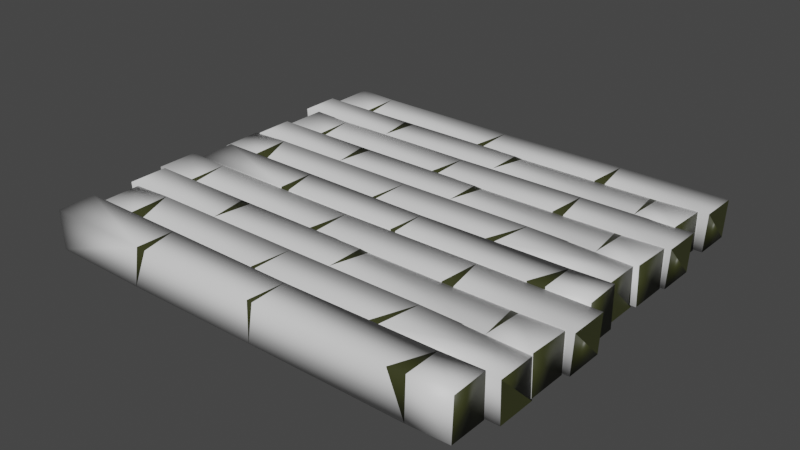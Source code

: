 # Source: bamboo_chairSeat.blend  (saved by Blender 3.4.6; exported with 4.5.12 LTS)
import bpy
from mathutils import Matrix  # noqa: F401  (used for matrix-valued properties, if any)

bpy.ops.wm.read_factory_settings(use_empty=True)
scene = bpy.context.scene
scene.name = 'Scene'

# ---- materials (node trees are filled in below, after node groups)
mat_bamboo = bpy.data.materials.new('bamboo')
mat_bamboo.use_transparent_shadow = False
mat_bamboodark = bpy.data.materials.new('bambooDark')
mat_bamboodark.use_transparent_shadow = False
mat_bamboodark.diffuse_color = (0.0349, 0.03891, 0.01007, 1.0)

# ---- material node trees
mat_bamboo.use_nodes = True; mat_bamboo.node_tree.nodes.clear()
_N = mat_bamboo.node_tree.nodes; _L = mat_bamboo.node_tree.links
n0 = _N.new('ShaderNodeBsdfPrincipled'); n0.name = 'Principled BSDF'; n0.location = (10, 300)
n0.distribution = 'GGX'
n0.subsurface_method = 'RANDOM_WALK_SKIN'
n0.inputs[27].default_value = (0.0, 0.0, 0.0, 1.0)
n0.inputs[28].default_value = 1.0
n1 = _N.new('ShaderNodeOutputMaterial'); n1.name = 'Material Output'; n1.location = (320, 270)
_L.new(n0.outputs[0], n1.inputs[0])
n1.is_active_output = True
mat_bamboodark.use_nodes = True; mat_bamboodark.node_tree.nodes.clear()
_N = mat_bamboodark.node_tree.nodes; _L = mat_bamboodark.node_tree.links
n0 = _N.new('ShaderNodeBsdfPrincipled'); n0.name = 'Principled BSDF'; n0.location = (10, 300)
n0.distribution = 'GGX'
n0.subsurface_method = 'RANDOM_WALK_SKIN'
n0.inputs[0].default_value = (0.0349, 0.03891, 0.01007, 1.0)
n0.inputs[27].default_value = (0.0, 0.0, 0.0, 1.0)
n0.inputs[28].default_value = 1.0
n1 = _N.new('ShaderNodeOutputMaterial'); n1.name = 'Material Output'; n1.location = (320, 270)
_L.new(n0.outputs[0], n1.inputs[0])
n1.is_active_output = True

# ---- world
world_world = bpy.data.worlds.new('World'); scene.world = world_world
world_world.use_nodes = True; world_world.node_tree.nodes.clear()
_N = world_world.node_tree.nodes; _L = world_world.node_tree.links
n0 = _N.new('ShaderNodeOutputWorld'); n0.name = 'World Output'; n0.location = (300, 300)
n1 = _N.new('ShaderNodeBackground'); n1.name = 'Background'; n1.location = (10, 300)
n1.inputs[0].default_value = (0.05088, 0.05088, 0.05088, 1.0)
_L.new(n1.outputs[0], n0.inputs[0])
n0.is_active_output = True
world_world.color = (0.05088, 0.05088, 0.05088)
world_world.use_sun_shadow = False
world_world.sun_shadow_jitter_overblur = 0.0

# ---- meshes
me_cube_059 = bpy.data.meshes.new('Cube.059')
me_cube_059.from_pydata([(0.1426, -0.1928, 0.01588), (0.1521, -0.156, -0.02431), (-0.1292, -0.1552, -0.02407), (-0.1291, -0.1932, -0.02344), (0.01606, -0.1562, -0.02369), (0.1592, -0.1921, 0.01664), (0.01065, -0.1918, 0.01456), (-0.2297, -0.1913, -0.02382), (-0.2298, -0.1919, 0.01494), (-0.231, -0.1539, -0.0233), (-0.2311, -0.1545, 0.01546), (0.1589, -0.1933, -0.02333), (0.1577, -0.155, 0.01574), (0.00576, -0.1921, 0.01496), (0.008323, -0.155, 0.01436), (0.007528, -0.1555, -0.02417), (0.004966, -0.1927, -0.02357), (-0.1225, -0.1926, 0.01578), (-0.1226, -0.1546, 0.01514), (-0.1134, -0.1922, 0.01541), (0.1585, -0.156, -0.02426), (-0.1183, -0.1553, -0.02408), (0.1971, -0.1537, 0.01601), (0.198, -0.1547, -0.02399), (0.1984, -0.192, -0.02306), (0.1987, -0.1908, 0.01691)], [], [(12, 4, 14), (11, 6, 16), (16, 19, 3), (18, 15, 21), (9, 3, 7), (18, 9, 10), (17, 10, 8), (7, 17, 8), (18, 13, 14), (16, 1, 11), (12, 1, 4), (11, 0, 6), (16, 13, 19), (18, 14, 15), (9, 2, 3), (18, 2, 9), (17, 18, 10), (7, 3, 17), (18, 19, 13), (16, 4, 1), (3, 21, 16), (21, 15, 16), (14, 6, 12), (6, 0, 12), (8, 9, 7), (15, 4, 16), (13, 6, 14), (17, 19, 18), (2, 21, 3), (11, 5, 0), (0, 5, 12), (19, 17, 3), (4, 15, 14), (8, 10, 9), (16, 6, 13), (20, 1, 12), (20, 11, 1), (21, 2, 18), (20, 12, 22, 23), (11, 20, 23, 24), (22, 25, 24), (24, 23, 22), (5, 11, 24, 25), (12, 5, 25, 22)])
me_cube_059.polygons.foreach_set('use_smooth', [1, 1, 1, 1, 1, 1, 1, 1, 1, 1, 1, 1, 1, 1, 1, 1, 1, 1, 1, 1, 1, 1, 1, 1, 1, 1, 1, 1, 1, 1, 1, 1, 1, 0, 1, 1, 1, 1, 1, 1, 1, 1, 1, 1])
me_cube_059.polygons.foreach_set('material_index', [0, 0, 0, 0, 0, 0, 0, 0, 0, 0, 0, 0, 0, 0, 0, 0, 0, 0, 0, 0, 0, 0, 0, 0, 1, 1, 1, 1, 1, 1, 1, 1, 1, 1, 1, 1, 1, 1, 0, 0, 1, 1, 0, 0])
me_cube_059.materials.append(mat_bamboo)
me_cube_059.materials.append(mat_bamboodark)
me_cube_059.update()
me_cube_059.normals_split_custom_set([tuple(v) for v in zip(*[iter([-0.3027, 0.6923, 0.6551, 0.05923, 0.703, -0.7087, -0.01677, 0.7116, 0.7024, -0.2213, -0.7212, -0.6564, 0.07399, -0.6996, 0.7107, -0.02649, -0.729, -0.684, -0.02649, -0.729, -0.684, 0.01573, -0.6783, 0.7346, -0.04853, -0.7295, -0.6823, -0.01866, 0.721, 0.6927, 0.06265, 0.708, -0.7035, -0.02196, 0.7016, -0.7123, 0.2716, 0.7067, -0.6533, -0.04853, -0.7295, -0.6823, 0.09461, -0.6818, -0.7254, -0.01866, 0.721, 0.6927, 0.2716, 0.7067, -0.6533, -0.002546, 0.7068, 0.7074, 0.03139, -0.6808, 0.7318, -0.002546, 0.7068, 0.7074, -0.8708, -0.3715, 0.3221, 0.09461, -0.6818, -0.7254, 0.03139, -0.6808, 0.7318, -0.8708, -0.3715, 0.3221, -0.01866, 0.721, 0.6927, 0.07396, -0.6854, 0.7244, -0.01677, 0.7116, 0.7024, -0.02649, -0.729, -0.684, 0.005393, 0.6926, -0.7213, -0.2213, -0.7212, -0.6564, -0.3027, 0.6923, 0.6551, 0.005393, 0.6926, -0.7213, 0.05923, 0.703, -0.7087, -0.2213, -0.7212, -0.6564, -0.009201, -0.6947, 0.7192, 0.07399, -0.6996, 0.7107, -0.02649, -0.729, -0.684, 0.07396, -0.6854, 0.7244, 0.01573, -0.6783, 0.7346, -0.01866, 0.721, 0.6927, -0.01677, 0.7116, 0.7024, 0.06265, 0.708, -0.7035, 0.2716, 0.7067, -0.6533, 0.01818, 0.6783, -0.7345, -0.04853, -0.7295, -0.6823, -0.01866, 0.721, 0.6927, 0.01818, 0.6783, -0.7345, 0.2716, 0.7067, -0.6533, 0.03139, -0.6808, 0.7318, -0.01866, 0.721, 0.6927, -0.002546, 0.7068, 0.7074, 0.09461, -0.6818, -0.7254, -0.04853, -0.7295, -0.6823, 0.03139, -0.6808, 0.7318, -0.01866, 0.721, 0.6927, 0.01573, -0.6783, 0.7346, 0.07396, -0.6854, 0.7244, -0.02649, -0.729, -0.684, 0.05923, 0.703, -0.7087, 0.005393, 0.6926, -0.7213, -0.04853, -0.7295, -0.6823, -0.02196, 0.7016, -0.7123, -0.02649, -0.729, -0.684, -0.02196, 0.7016, -0.7123, 0.06265, 0.708, -0.7035, -0.02649, -0.729, -0.684, -0.01677, 0.7116, 0.7024, 0.07399, -0.6996, 0.7107, -0.3027, 0.6923, 0.6551, 0.07399, -0.6996, 0.7107, -0.009201, -0.6947, 0.7192, -0.3027, 0.6923, 0.6551, -0.8708, -0.3715, 0.3221, 0.2716, 0.7067, -0.6533, 0.09461, -0.6818, -0.7254, 0.06265, 0.708, -0.7035, 0.05923, 0.703, -0.7087, -0.02649, -0.729, -0.684, 0.07396, -0.6854, 0.7244, 0.07399, -0.6996, 0.7107, -0.01677, 0.7116, 0.7024, 0.03139, -0.6808, 0.7318, 0.01573, -0.6783, 0.7346, -0.01866, 0.721, 0.6927, 0.01818, 0.6783, -0.7345, -0.02196, 0.7016, -0.7123, -0.04853, -0.7295, -0.6823, -0.2213, -0.7212, -0.6564, -0.005874, -0.6838, 0.7296, -0.009201, -0.6947, 0.7192, -0.009201, -0.6947, 0.7192, -0.005874, -0.6838, 0.7296, -0.3027, 0.6923, 0.6551, 0.01573, -0.6783, 0.7346, 0.03139, -0.6808, 0.7318, -0.04853, -0.7295, -0.6823, 0.05923, 0.703, -0.7087, 0.06265, 0.708, -0.7035, -0.01677, 0.7116, 0.7024, -0.9993, -0.03625, -0.003355, -0.9993, -0.03625, -0.003355, -0.9993, -0.03625, -0.003355, -0.02649, -0.729, -0.684, 0.07399, -0.6996, 0.7107, 0.07396, -0.6854, 0.7244, -0.01894, 0.6856, -0.7278, 0.005393, 0.6926, -0.7213, -0.3027, 0.6923, 0.6551, -0.01894, 0.6856, -0.7278, -0.2213, -0.7212, -0.6564, 0.005393, 0.6926, -0.7213, -0.02196, 0.7016, -0.7123, 0.01818, 0.6783, -0.7345, -0.01866, 0.721, 0.6927, -0.01894, 0.6856, -0.7278, -0.3027, 0.6923, 0.6551, 0.6179, 0.7362, 0.2761, 0.5627, 0.5803, -0.5887, -0.2213, -0.7212, -0.6564, -0.01894, 0.6856, -0.7278, 0.5627, 0.5803, -0.5887, 0.3614, -0.6543, -0.6643, 0.6179, 0.7362, 0.2761, 0.6052, -0.5444, 0.5808, 0.3614, -0.6543, -0.6643, 0.3614, -0.6543, -0.6643, 0.5627, 0.5803, -0.5887, 0.6179, 0.7362, 0.2761, -0.005874, -0.6838, 0.7296, -0.2213, -0.7212, -0.6564, 0.3614, -0.6543, -0.6643, 0.6052, -0.5444, 0.5808, -0.3027, 0.6923, 0.6551, -0.005874, -0.6838, 0.7296, 0.6052, -0.5444, 0.5808, 0.6179, 0.7362, 0.2761])] * 3)])
me_cube_002 = bpy.data.meshes.new('Cube.002')
me_cube_002.from_pydata([(-0.1627, -0.1545, 0.01484), (-0.1722, -0.1143, -0.02192), (0.1091, -0.1145, -0.02271), (0.109, -0.1152, 0.01527), (-0.03619, -0.1149, -0.02173), (-0.1794, -0.1553, 0.01418), (-0.03078, -0.1532, 0.0138), (0.2095, -0.1148, 0.01335), (0.2097, -0.1536, 0.0139), (0.2109, -0.1153, -0.02405), (0.211, -0.1541, -0.0235), (-0.179, -0.1153, 0.01534), (-0.1778, -0.1544, -0.02293), (-0.02589, -0.1536, 0.01418), (-0.02845, -0.153, -0.02297), (-0.02766, -0.1144, -0.02241), (-0.0251, -0.115, 0.01474), (0.1024, -0.1544, 0.01467), (0.1025, -0.1538, -0.02331), (0.09324, -0.154, 0.01426), (-0.1786, -0.1144, -0.02194), (0.09818, -0.1145, -0.02269), (-0.2173, -0.1546, -0.02423), (-0.2181, -0.1146, -0.02324), (-0.2185, -0.1156, 0.01404), (-0.2188, -0.1555, 0.01288)], [], [(12, 4, 14), (11, 6, 16), (16, 19, 3), (18, 15, 21), (9, 3, 7), (18, 9, 10), (17, 10, 8), (7, 17, 8), (18, 13, 14), (16, 1, 11), (12, 1, 4), (11, 0, 6), (16, 13, 19), (18, 14, 15), (9, 2, 3), (18, 2, 9), (17, 18, 10), (7, 3, 17), (18, 19, 13), (16, 4, 1), (3, 21, 16), (21, 15, 16), (14, 6, 12), (6, 0, 12), (8, 9, 7), (15, 4, 16), (13, 6, 14), (17, 19, 18), (2, 21, 3), (11, 5, 0), (0, 5, 12), (19, 17, 3), (4, 15, 14), (8, 10, 9), (16, 6, 13), (20, 1, 12), (20, 11, 1), (21, 2, 18), (20, 12, 22, 23), (11, 20, 23, 24), (22, 25, 24), (24, 23, 22), (5, 11, 24, 25), (12, 5, 25, 22)])
me_cube_002.polygons.foreach_set('use_smooth', [1, 1, 1, 1, 1, 1, 1, 1, 1, 1, 1, 1, 1, 1, 1, 1, 1, 1, 1, 1, 1, 1, 1, 1, 1, 1, 1, 1, 1, 1, 1, 1, 1, 0, 1, 1, 1, 1, 1, 1, 1, 1, 1, 1])
me_cube_002.polygons.foreach_set('material_index', [0, 0, 0, 0, 0, 0, 0, 0, 0, 0, 0, 0, 0, 0, 0, 0, 0, 0, 0, 0, 0, 0, 0, 0, 1, 1, 1, 1, 1, 1, 1, 1, 1, 1, 1, 1, 1, 1, 0, 0, 1, 1, 0, 0])
me_cube_002.materials.append(mat_bamboo)
me_cube_002.materials.append(mat_bamboodark)
me_cube_002.update()
me_cube_002.normals_split_custom_set([tuple(v) for v in zip(*[iter([0.3027, -0.6551, -0.6923, -0.05923, 0.7087, -0.703, 0.01677, -0.7024, -0.7116, 0.2213, 0.6564, 0.7212, -0.07399, -0.7107, 0.6996, 0.02649, 0.684, 0.729, 0.02649, 0.684, 0.729, -0.01573, -0.7346, 0.6783, 0.04853, 0.6823, 0.7295, 0.01866, -0.6927, -0.721, -0.06265, 0.7035, -0.708, 0.02196, 0.7123, -0.7016, -0.2716, 0.6533, -0.7067, 0.04853, 0.6823, 0.7295, -0.09461, 0.7254, 0.6818, 0.01866, -0.6927, -0.721, -0.2716, 0.6533, -0.7067, 0.002546, -0.7074, -0.7068, -0.03139, -0.7318, 0.6808, 0.002546, -0.7074, -0.7068, 0.8708, -0.3221, 0.3715, -0.09461, 0.7254, 0.6818, -0.03139, -0.7318, 0.6808, 0.8708, -0.3221, 0.3715, 0.01866, -0.6927, -0.721, -0.07396, -0.7244, 0.6854, 0.01677, -0.7024, -0.7116, 0.02649, 0.684, 0.729, -0.005393, 0.7213, -0.6926, 0.2213, 0.6564, 0.7212, 0.3027, -0.6551, -0.6923, -0.005393, 0.7213, -0.6926, -0.05923, 0.7087, -0.703, 0.2213, 0.6564, 0.7212, 0.009201, -0.7192, 0.6947, -0.07399, -0.7107, 0.6996, 0.02649, 0.684, 0.729, -0.07396, -0.7244, 0.6854, -0.01573, -0.7346, 0.6783, 0.01866, -0.6927, -0.721, 0.01677, -0.7024, -0.7116, -0.06265, 0.7035, -0.708, -0.2716, 0.6533, -0.7067, -0.01818, 0.7345, -0.6783, 0.04853, 0.6823, 0.7295, 0.01866, -0.6927, -0.721, -0.01818, 0.7345, -0.6783, -0.2716, 0.6533, -0.7067, -0.03139, -0.7318, 0.6808, 0.01866, -0.6927, -0.721, 0.002546, -0.7074, -0.7068, -0.09461, 0.7254, 0.6818, 0.04853, 0.6823, 0.7295, -0.03139, -0.7318, 0.6808, 0.01866, -0.6927, -0.721, -0.01573, -0.7346, 0.6783, -0.07396, -0.7244, 0.6854, 0.02649, 0.684, 0.729, -0.05923, 0.7087, -0.703, -0.005393, 0.7213, -0.6926, 0.04853, 0.6823, 0.7295, 0.02196, 0.7123, -0.7016, 0.02649, 0.684, 0.729, 0.02196, 0.7123, -0.7016, -0.06265, 0.7035, -0.708, 0.02649, 0.684, 0.729, 0.01677, -0.7024, -0.7116, -0.07399, -0.7107, 0.6996, 0.3027, -0.6551, -0.6923, -0.07399, -0.7107, 0.6996, 0.009201, -0.7192, 0.6947, 0.3027, -0.6551, -0.6923, 0.8708, -0.3221, 0.3715, -0.2716, 0.6533, -0.7067, -0.09461, 0.7254, 0.6818, -0.06265, 0.7035, -0.708, -0.05923, 0.7087, -0.703, 0.02649, 0.684, 0.729, -0.07396, -0.7244, 0.6854, -0.07399, -0.7107, 0.6996, 0.01677, -0.7024, -0.7116, -0.03139, -0.7318, 0.6808, -0.01573, -0.7346, 0.6783, 0.01866, -0.6927, -0.721, -0.01818, 0.7345, -0.6783, 0.02196, 0.7123, -0.7016, 0.04853, 0.6823, 0.7295, 0.2213, 0.6564, 0.7212, 0.005874, -0.7296, 0.6838, 0.009201, -0.7192, 0.6947, 0.009201, -0.7192, 0.6947, 0.005874, -0.7296, 0.6838, 0.3027, -0.6551, -0.6923, -0.01573, -0.7346, 0.6783, -0.03139, -0.7318, 0.6808, 0.04853, 0.6823, 0.7295, -0.05923, 0.7087, -0.703, -0.06265, 0.7035, -0.708, 0.01677, -0.7024, -0.7116, 0.9993, 0.003354, 0.03625, 0.9993, 0.003354, 0.03625, 0.9993, 0.003354, 0.03625, 0.02649, 0.684, 0.729, -0.07399, -0.7107, 0.6996, -0.07396, -0.7244, 0.6854, 0.01894, 0.7278, -0.6856, -0.005393, 0.7213, -0.6926, 0.3027, -0.6551, -0.6923, 0.01894, 0.7278, -0.6856, 0.2213, 0.6564, 0.7212, -0.005393, 0.7213, -0.6926, 0.02196, 0.7123, -0.7016, -0.01818, 0.7345, -0.6783, 0.01866, -0.6927, -0.721, 0.01894, 0.7278, -0.6856, 0.3027, -0.6551, -0.6923, -0.6179, -0.2761, -0.7362, -0.5627, 0.5887, -0.5803, 0.2213, 0.6564, 0.7212, 0.01894, 0.7278, -0.6856, -0.5627, 0.5887, -0.5803, -0.3614, 0.6643, 0.6543, -0.6179, -0.2761, -0.7362, -0.6052, -0.5808, 0.5444, -0.3614, 0.6643, 0.6543, -0.3614, 0.6643, 0.6543, -0.5627, 0.5887, -0.5803, -0.6179, -0.2761, -0.7362, 0.005874, -0.7296, 0.6838, 0.2213, 0.6564, 0.7212, -0.3614, 0.6643, 0.6543, -0.6052, -0.5808, 0.5444, 0.3027, -0.6551, -0.6923, 0.005874, -0.7296, 0.6838, -0.6052, -0.5808, 0.5444, -0.6179, -0.2761, -0.7362])] * 3)])
me_cube_003 = bpy.data.meshes.new('Cube.003')
me_cube_003.from_pydata([(0.1541, -0.116, -0.02326), (0.1637, -0.07582, 0.01349), (-0.1238, -0.07605, 0.01428), (-0.1237, -0.07669, -0.02369), (0.02471, -0.07644, 0.0133), (0.1711, -0.1168, -0.0226), (0.01919, -0.1147, -0.02223), (-0.2264, -0.0763, -0.02178), (-0.2266, -0.1151, -0.02232), (-0.2278, -0.07683, 0.01562), (-0.2279, -0.1156, 0.01508), (0.1707, -0.0768, -0.02377), (0.1695, -0.1159, 0.0145), (0.01419, -0.1151, -0.0226), (0.01681, -0.1145, 0.01455), (0.016, -0.07596, 0.01399), (0.01338, -0.07656, -0.02316), (-0.1169, -0.1159, -0.02309), (-0.117, -0.1153, 0.01488), (-0.1076, -0.1155, -0.02269), (0.1703, -0.07587, 0.01351), (-0.1126, -0.07604, 0.01426), (0.2098, -0.1161, 0.0158), (0.2106, -0.07614, 0.01481), (0.211, -0.07706, -0.02247), (0.2114, -0.117, -0.0213)], [], [(12, 4, 14), (11, 6, 16), (16, 19, 3), (18, 15, 21), (9, 3, 7), (18, 9, 10), (17, 10, 8), (7, 17, 8), (18, 13, 14), (16, 1, 11), (12, 1, 4), (11, 0, 6), (16, 13, 19), (18, 14, 15), (9, 2, 3), (18, 2, 9), (17, 18, 10), (7, 3, 17), (18, 19, 13), (16, 4, 1), (3, 21, 16), (21, 15, 16), (14, 6, 12), (6, 0, 12), (8, 9, 7), (15, 4, 16), (13, 6, 14), (17, 19, 18), (2, 21, 3), (11, 5, 0), (0, 5, 12), (19, 17, 3), (4, 15, 14), (8, 10, 9), (16, 6, 13), (20, 1, 12), (20, 11, 1), (21, 2, 18), (20, 12, 22, 23), (11, 20, 23, 24), (22, 25, 24), (24, 23, 22), (5, 11, 24, 25), (12, 5, 25, 22)])
me_cube_003.polygons.foreach_set('use_smooth', [1, 1, 1, 1, 1, 1, 1, 1, 1, 1, 1, 1, 1, 1, 1, 1, 1, 1, 1, 1, 1, 1, 1, 1, 1, 1, 1, 1, 1, 1, 1, 1, 1, 0, 1, 1, 1, 1, 1, 1, 1, 1, 1, 1])
me_cube_003.polygons.foreach_set('material_index', [0, 0, 0, 0, 0, 0, 0, 0, 0, 0, 0, 0, 0, 0, 0, 0, 0, 0, 0, 0, 0, 0, 0, 0, 1, 1, 1, 1, 1, 1, 1, 1, 1, 1, 1, 1, 1, 1, 0, 0, 1, 1, 0, 0])
me_cube_003.materials.append(mat_bamboo)
me_cube_003.materials.append(mat_bamboodark)
me_cube_003.update()
me_cube_003.normals_split_custom_set([tuple(v) for v in zip(*[iter([-0.3022, -0.6559, 0.6917, 0.05808, 0.7086, 0.7032, -0.01677, -0.7024, 0.7115, -0.2215, 0.6571, -0.7205, 0.07282, -0.7107, -0.6997, -0.02642, 0.684, -0.729, -0.02642, 0.684, -0.729, 0.01529, -0.7347, -0.6782, -0.04836, 0.6824, -0.7294, -0.01874, -0.6926, 0.7211, 0.06164, 0.7036, 0.708, -0.022, 0.7123, 0.7015, 0.2711, 0.6533, 0.7069, -0.04836, 0.6824, -0.7294, 0.09466, 0.7255, -0.6817, -0.01874, -0.6926, 0.7211, 0.2711, 0.6533, 0.7069, -0.002522, -0.7072, 0.707, 0.03075, -0.7318, -0.6808, -0.002522, -0.7072, 0.707, -0.8706, -0.3224, -0.3716, 0.09466, 0.7255, -0.6817, 0.03075, -0.7318, -0.6808, -0.8706, -0.3224, -0.3716, -0.01874, -0.6926, 0.7211, 0.07278, -0.7245, -0.6854, -0.01677, -0.7024, 0.7115, -0.02642, 0.684, -0.729, 0.005328, 0.7212, 0.6927, -0.2215, 0.6571, -0.7205, -0.3022, -0.6559, 0.6917, 0.005328, 0.7212, 0.6927, 0.05808, 0.7086, 0.7032, -0.2215, 0.6571, -0.7205, -0.009036, -0.7194, -0.6945, 0.07282, -0.7107, -0.6997, -0.02642, 0.684, -0.729, 0.07278, -0.7245, -0.6854, 0.01529, -0.7347, -0.6782, -0.01874, -0.6926, 0.7211, -0.01677, -0.7024, 0.7115, 0.06164, 0.7036, 0.708, 0.2711, 0.6533, 0.7069, 0.01813, 0.7345, 0.6784, -0.04836, 0.6824, -0.7294, -0.01874, -0.6926, 0.7211, 0.01813, 0.7345, 0.6784, 0.2711, 0.6533, 0.7069, 0.03075, -0.7318, -0.6808, -0.01874, -0.6926, 0.7211, -0.002522, -0.7072, 0.707, 0.09466, 0.7255, -0.6817, -0.04836, 0.6824, -0.7294, 0.03075, -0.7318, -0.6808, -0.01874, -0.6926, 0.7211, 0.01529, -0.7347, -0.6782, 0.07278, -0.7245, -0.6854, -0.02642, 0.684, -0.729, 0.05808, 0.7086, 0.7032, 0.005328, 0.7212, 0.6927, -0.04836, 0.6824, -0.7294, -0.022, 0.7123, 0.7015, -0.02642, 0.684, -0.729, -0.022, 0.7123, 0.7015, 0.06164, 0.7036, 0.708, -0.02642, 0.684, -0.729, -0.01677, -0.7024, 0.7115, 0.07282, -0.7107, -0.6997, -0.3022, -0.6559, 0.6917, 0.07282, -0.7107, -0.6997, -0.009036, -0.7194, -0.6945, -0.3022, -0.6559, 0.6917, -0.8706, -0.3224, -0.3716, 0.2711, 0.6533, 0.7069, 0.09466, 0.7255, -0.6817, 0.06164, 0.7036, 0.708, 0.05808, 0.7086, 0.7032, -0.02642, 0.684, -0.729, 0.07278, -0.7245, -0.6854, 0.07282, -0.7107, -0.6997, -0.01677, -0.7024, 0.7115, 0.03075, -0.7318, -0.6808, 0.01529, -0.7347, -0.6782, -0.01874, -0.6926, 0.7211, 0.01813, 0.7345, 0.6784, -0.022, 0.7123, 0.7015, -0.04836, 0.6824, -0.7294, -0.2215, 0.6571, -0.7205, -0.005977, -0.7295, -0.6839, -0.009036, -0.7194, -0.6945, -0.009036, -0.7194, -0.6945, -0.005977, -0.7295, -0.6839, -0.3022, -0.6559, 0.6917, 0.01529, -0.7347, -0.6782, 0.03075, -0.7318, -0.6808, -0.04836, 0.6824, -0.7294, 0.05808, 0.7086, 0.7032, 0.06164, 0.7036, 0.708, -0.01677, -0.7024, 0.7115, -0.9993, 0.003429, -0.03705, -0.9993, 0.003429, -0.03705, -0.9993, 0.003429, -0.03705, -0.02642, 0.684, -0.729, 0.07282, -0.7107, -0.6997, 0.07278, -0.7245, -0.6854, -0.0188, 0.7277, 0.6856, 0.005328, 0.7212, 0.6927, -0.3022, -0.6559, 0.6917, -0.0188, 0.7277, 0.6856, -0.2215, 0.6571, -0.7205, 0.005328, 0.7212, 0.6927, -0.022, 0.7123, 0.7015, 0.01813, 0.7345, 0.6784, -0.01874, -0.6926, 0.7211, -0.0188, 0.7277, 0.6856, -0.3022, -0.6559, 0.6917, 0.6179, -0.2762, 0.7361, 0.563, 0.5886, 0.5802, -0.2215, 0.6571, -0.7205, -0.0188, 0.7277, 0.6856, 0.563, 0.5886, 0.5802, 0.3613, 0.6644, -0.6543, 0.6179, -0.2762, 0.7361, 0.6054, -0.5806, -0.5444, 0.3613, 0.6644, -0.6543, 0.3613, 0.6644, -0.6543, 0.563, 0.5886, 0.5802, 0.6179, -0.2762, 0.7361, -0.005977, -0.7295, -0.6839, -0.2215, 0.6571, -0.7205, 0.3613, 0.6644, -0.6543, 0.6054, -0.5806, -0.5444, -0.3022, -0.6559, 0.6917, -0.005977, -0.7295, -0.6839, 0.6054, -0.5806, -0.5444, 0.6179, -0.2762, 0.7361])] * 3)])
me_cube_004 = bpy.data.meshes.new('Cube.004')
me_cube_004.from_pydata([(-0.176, -0.03648, -0.02326), (-0.186, -0.07667, 0.01349), (0.111, -0.07644, 0.01428), (0.1109, -0.07581, -0.02369), (-0.04241, -0.07605, 0.0133), (-0.1936, -0.03572, -0.0226), (-0.0367, -0.0378, -0.02223), (0.2171, -0.07619, -0.02178), (0.2172, -0.03742, -0.02232), (0.2185, -0.07566, 0.01562), (0.2186, -0.0369, 0.01508), (-0.1932, -0.07569, -0.02377), (-0.1919, -0.03662, 0.0145), (-0.03154, -0.0374, -0.0226), (-0.03424, -0.038, 0.01455), (-0.0334, -0.07653, 0.01399), (-0.0307, -0.07593, -0.02316), (0.1039, -0.03659, -0.02309), (0.104, -0.03722, 0.01488), (0.09425, -0.03695, -0.02269), (-0.1928, -0.07662, 0.01351), (0.09947, -0.07645, 0.01426), (-0.2336, -0.03635, 0.0158), (-0.2345, -0.07635, 0.01481), (-0.2349, -0.07543, -0.02247), (-0.2353, -0.03546, -0.0213)], [], [(12, 4, 14), (11, 6, 16), (16, 19, 3), (18, 15, 21), (9, 3, 7), (18, 9, 10), (17, 10, 8), (7, 17, 8), (18, 13, 14), (16, 1, 11), (12, 1, 4), (11, 0, 6), (16, 13, 19), (18, 14, 15), (9, 2, 3), (18, 2, 9), (17, 18, 10), (7, 3, 17), (18, 19, 13), (16, 4, 1), (3, 21, 16), (21, 15, 16), (14, 6, 12), (6, 0, 12), (8, 9, 7), (15, 4, 16), (13, 6, 14), (17, 19, 18), (2, 21, 3), (11, 5, 0), (0, 5, 12), (19, 17, 3), (4, 15, 14), (8, 10, 9), (16, 6, 13), (20, 1, 12), (20, 11, 1), (21, 2, 18), (20, 12, 22, 23), (11, 20, 23, 24), (22, 25, 24), (24, 23, 22), (5, 11, 24, 25), (12, 5, 25, 22)])
me_cube_004.polygons.foreach_set('use_smooth', [1, 1, 1, 1, 1, 1, 1, 1, 1, 1, 1, 1, 1, 1, 1, 1, 1, 1, 1, 1, 1, 1, 1, 1, 1, 1, 1, 1, 1, 1, 1, 1, 1, 0, 1, 1, 1, 1, 1, 1, 1, 1, 1, 1])
me_cube_004.polygons.foreach_set('material_index', [0, 0, 0, 0, 0, 0, 0, 0, 0, 0, 0, 0, 0, 0, 0, 0, 0, 0, 0, 0, 0, 0, 0, 0, 1, 1, 1, 1, 1, 1, 1, 1, 1, 1, 1, 1, 1, 1, 0, 0, 1, 1, 0, 0])
me_cube_004.materials.append(mat_bamboo)
me_cube_004.materials.append(mat_bamboodark)
me_cube_004.update()
me_cube_004.normals_split_custom_set([tuple(v) for v in zip(*[iter([0.3015, 0.6571, 0.6909, -0.05641, -0.7084, 0.7035, 0.01677, 0.7025, 0.7115, 0.2218, -0.6582, -0.7195, -0.07112, 0.7107, -0.6999, 0.02633, -0.684, -0.729, 0.02633, -0.684, -0.729, -0.01466, 0.7348, -0.6781, 0.04811, -0.6825, -0.7293, 0.01887, 0.6924, 0.7213, -0.06017, -0.7037, 0.7079, 0.02205, -0.7124, 0.7014, -0.2703, -0.6534, 0.7071, 0.04811, -0.6825, -0.7293, -0.09475, -0.7257, -0.6815, 0.01887, 0.6924, 0.7213, -0.2703, -0.6534, 0.7071, 0.002484, 0.707, 0.7072, -0.02982, 0.7319, -0.6807, 0.002484, 0.707, 0.7072, 0.8704, 0.3229, -0.3717, -0.09475, -0.7257, -0.6815, -0.02982, 0.7319, -0.6807, 0.8704, 0.3229, -0.3717, 0.01887, 0.6924, 0.7213, -0.07106, 0.7246, -0.6855, 0.01677, 0.7025, 0.7115, 0.02633, -0.684, -0.729, -0.005229, -0.7212, 0.6927, 0.2218, -0.6582, -0.7195, 0.3015, 0.6571, 0.6909, -0.005229, -0.7212, 0.6927, -0.05641, -0.7084, 0.7035, 0.2218, -0.6582, -0.7195, 0.008796, 0.7196, -0.6943, -0.07112, 0.7107, -0.6999, 0.02633, -0.684, -0.729, -0.07106, 0.7246, -0.6855, -0.01466, 0.7348, -0.6781, 0.01887, 0.6924, 0.7213, 0.01677, 0.7025, 0.7115, -0.06017, -0.7037, 0.7079, -0.2703, -0.6534, 0.7071, -0.01806, -0.7344, 0.6784, 0.04811, -0.6825, -0.7293, 0.01887, 0.6924, 0.7213, -0.01806, -0.7344, 0.6784, -0.2703, -0.6534, 0.7071, -0.02982, 0.7319, -0.6807, 0.01887, 0.6924, 0.7213, 0.002484, 0.707, 0.7072, -0.09475, -0.7257, -0.6815, 0.04811, -0.6825, -0.7293, -0.02982, 0.7319, -0.6807, 0.01887, 0.6924, 0.7213, -0.01466, 0.7348, -0.6781, -0.07106, 0.7246, -0.6855, 0.02633, -0.684, -0.729, -0.05641, -0.7084, 0.7035, -0.005229, -0.7212, 0.6927, 0.04811, -0.6825, -0.7293, 0.02205, -0.7124, 0.7014, 0.02633, -0.684, -0.729, 0.02205, -0.7124, 0.7014, -0.06017, -0.7037, 0.7079, 0.02633, -0.684, -0.729, 0.01677, 0.7025, 0.7115, -0.07112, 0.7107, -0.6999, 0.3015, 0.6571, 0.6909, -0.07112, 0.7107, -0.6999, 0.008796, 0.7196, -0.6943, 0.3015, 0.6571, 0.6909, 0.8704, 0.3229, -0.3717, -0.2703, -0.6534, 0.7071, -0.09475, -0.7257, -0.6815, -0.06017, -0.7037, 0.7079, -0.05641, -0.7084, 0.7035, 0.02633, -0.684, -0.729, -0.07106, 0.7246, -0.6855, -0.07112, 0.7107, -0.6999, 0.01677, 0.7025, 0.7115, -0.02982, 0.7319, -0.6807, -0.01466, 0.7348, -0.6781, 0.01887, 0.6924, 0.7213, -0.01806, -0.7344, 0.6784, 0.02205, -0.7124, 0.7014, 0.04811, -0.6825, -0.7293, 0.2218, -0.6582, -0.7195, 0.006127, 0.7294, -0.6841, 0.008796, 0.7196, -0.6943, 0.008796, 0.7196, -0.6943, 0.006127, 0.7294, -0.6841, 0.3015, 0.6571, 0.6909, -0.01466, 0.7348, -0.6781, -0.02982, 0.7319, -0.6807, 0.04811, -0.6825, -0.7293, -0.05641, -0.7084, 0.7035, -0.06017, -0.7037, 0.7079, 0.01677, 0.7025, 0.7115, 0.9993, -0.00354, -0.03827, 0.9993, -0.00354, -0.03827, 0.9993, -0.00354, -0.03827, 0.02633, -0.684, -0.729, -0.07112, 0.7107, -0.6999, -0.07106, 0.7246, -0.6855, 0.0186, -0.7276, 0.6858, -0.005229, -0.7212, 0.6927, 0.3015, 0.6571, 0.6909, 0.0186, -0.7276, 0.6858, 0.2218, -0.6582, -0.7195, -0.005229, -0.7212, 0.6927, 0.02205, -0.7124, 0.7014, -0.01806, -0.7344, 0.6784, 0.01887, 0.6924, 0.7213, 0.0186, -0.7276, 0.6858, 0.3015, 0.6571, 0.6909, -0.6179, 0.2765, 0.736, -0.5633, -0.5886, 0.5799, 0.2218, -0.6582, -0.7195, 0.0186, -0.7276, 0.6858, -0.5633, -0.5886, 0.5799, -0.3611, -0.6645, -0.6543, -0.6179, 0.2765, 0.736, -0.6057, 0.5803, -0.5443, -0.3611, -0.6645, -0.6543, -0.3611, -0.6645, -0.6543, -0.5633, -0.5886, 0.5799, -0.6179, 0.2765, 0.736, 0.006127, 0.7294, -0.6841, 0.2218, -0.6582, -0.7195, -0.3611, -0.6645, -0.6543, -0.6057, 0.5803, -0.5443, 0.3015, 0.6571, 0.6909, 0.006127, 0.7294, -0.6841, -0.6057, 0.5803, -0.5443, -0.6179, 0.2765, 0.736])] * 3)])
me_cube_005 = bpy.data.meshes.new('Cube.005')
me_cube_005.from_pydata([(0.1505, -0.03642, 0.01588), (0.16, 0.0003354, -0.02431), (-0.1213, 0.001126, -0.02407), (-0.1212, -0.03685, -0.02344), (0.024, 0.0001465, -0.02369), (0.1672, -0.03576, 0.01664), (0.01859, -0.03539, 0.01456), (-0.2217, -0.03494, -0.02382), (-0.2218, -0.03548, 0.01494), (-0.2231, 0.002464, -0.0233), (-0.2232, 0.00192, 0.01546), (0.1668, -0.03693, -0.02333), (0.1656, 0.001345, 0.01574), (0.0137, -0.03576, 0.01496), (0.01627, 0.001389, 0.01436), (0.01547, 0.0008293, -0.02417), (0.01291, -0.03632, -0.02357), (-0.1145, -0.03625, 0.01578), (-0.1147, 0.001725, 0.01514), (-0.1054, -0.03585, 0.01541), (0.1665, 0.0003524, -0.02426), (-0.1104, 0.001102, -0.02408), (0.2051, 0.002644, 0.01601), (0.2059, 0.001651, -0.02399), (0.2063, -0.03563, -0.02306), (0.2067, -0.03446, 0.01691)], [], [(12, 4, 14), (11, 6, 16), (16, 19, 3), (18, 15, 21), (9, 3, 7), (18, 9, 10), (17, 10, 8), (7, 17, 8), (18, 13, 14), (16, 1, 11), (12, 1, 4), (11, 0, 6), (16, 13, 19), (18, 14, 15), (9, 2, 3), (18, 2, 9), (17, 18, 10), (7, 3, 17), (18, 19, 13), (16, 4, 1), (3, 21, 16), (21, 15, 16), (14, 6, 12), (6, 0, 12), (8, 9, 7), (15, 4, 16), (13, 6, 14), (17, 19, 18), (2, 21, 3), (11, 5, 0), (0, 5, 12), (19, 17, 3), (4, 15, 14), (8, 10, 9), (16, 6, 13), (20, 1, 12), (20, 11, 1), (21, 2, 18), (20, 12, 22, 23), (11, 20, 23, 24), (22, 25, 24), (24, 23, 22), (5, 11, 24, 25), (12, 5, 25, 22)])
me_cube_005.polygons.foreach_set('use_smooth', [1, 1, 1, 1, 1, 1, 1, 1, 1, 1, 1, 1, 1, 1, 1, 1, 1, 1, 1, 1, 1, 1, 1, 1, 1, 1, 1, 1, 1, 1, 1, 1, 1, 0, 1, 1, 1, 1, 1, 1, 1, 1, 1, 1])
me_cube_005.polygons.foreach_set('material_index', [0, 0, 0, 0, 0, 0, 0, 0, 0, 0, 0, 0, 0, 0, 0, 0, 0, 0, 0, 0, 0, 0, 0, 0, 1, 1, 1, 1, 1, 1, 1, 1, 1, 1, 1, 1, 1, 1, 0, 0, 1, 1, 0, 0])
me_cube_005.materials.append(mat_bamboo)
me_cube_005.materials.append(mat_bamboodark)
me_cube_005.update()
me_cube_005.normals_split_custom_set([tuple(v) for v in zip(*[iter([-0.3027, 0.6923, 0.6551, 0.05923, 0.703, -0.7087, -0.01677, 0.7116, 0.7024, -0.2213, -0.7212, -0.6564, 0.07399, -0.6996, 0.7107, -0.02649, -0.729, -0.684, -0.02649, -0.729, -0.684, 0.01573, -0.6783, 0.7346, -0.04853, -0.7295, -0.6823, -0.01866, 0.721, 0.6927, 0.06265, 0.708, -0.7035, -0.02196, 0.7016, -0.7123, 0.2716, 0.7067, -0.6533, -0.04853, -0.7295, -0.6823, 0.09461, -0.6818, -0.7254, -0.01866, 0.721, 0.6927, 0.2716, 0.7067, -0.6533, -0.002546, 0.7068, 0.7074, 0.03139, -0.6808, 0.7318, -0.002546, 0.7068, 0.7074, -0.8708, -0.3715, 0.3221, 0.09461, -0.6818, -0.7254, 0.03139, -0.6808, 0.7318, -0.8708, -0.3715, 0.3221, -0.01866, 0.721, 0.6927, 0.07396, -0.6854, 0.7244, -0.01677, 0.7116, 0.7024, -0.02649, -0.729, -0.684, 0.005394, 0.6926, -0.7213, -0.2213, -0.7212, -0.6564, -0.3027, 0.6923, 0.6551, 0.005394, 0.6926, -0.7213, 0.05923, 0.703, -0.7087, -0.2213, -0.7212, -0.6564, -0.009201, -0.6947, 0.7192, 0.07399, -0.6996, 0.7107, -0.02649, -0.729, -0.684, 0.07396, -0.6854, 0.7244, 0.01573, -0.6783, 0.7346, -0.01866, 0.721, 0.6927, -0.01677, 0.7116, 0.7024, 0.06265, 0.708, -0.7035, 0.2716, 0.7067, -0.6533, 0.01818, 0.6783, -0.7345, -0.04853, -0.7295, -0.6823, -0.01866, 0.721, 0.6927, 0.01818, 0.6783, -0.7345, 0.2716, 0.7067, -0.6533, 0.03139, -0.6808, 0.7318, -0.01866, 0.721, 0.6927, -0.002546, 0.7068, 0.7074, 0.09461, -0.6818, -0.7254, -0.04853, -0.7295, -0.6823, 0.03139, -0.6808, 0.7318, -0.01866, 0.721, 0.6927, 0.01573, -0.6783, 0.7346, 0.07396, -0.6854, 0.7244, -0.02649, -0.729, -0.684, 0.05923, 0.703, -0.7087, 0.005394, 0.6926, -0.7213, -0.04853, -0.7295, -0.6823, -0.02196, 0.7016, -0.7123, -0.02649, -0.729, -0.684, -0.02196, 0.7016, -0.7123, 0.06265, 0.708, -0.7035, -0.02649, -0.729, -0.684, -0.01677, 0.7116, 0.7024, 0.07399, -0.6996, 0.7107, -0.3027, 0.6923, 0.6551, 0.07399, -0.6996, 0.7107, -0.009201, -0.6947, 0.7192, -0.3027, 0.6923, 0.6551, -0.8708, -0.3715, 0.3221, 0.2716, 0.7067, -0.6533, 0.09461, -0.6818, -0.7254, 0.06265, 0.708, -0.7035, 0.05923, 0.703, -0.7087, -0.02649, -0.729, -0.684, 0.07396, -0.6854, 0.7244, 0.07399, -0.6996, 0.7107, -0.01677, 0.7116, 0.7024, 0.03139, -0.6808, 0.7318, 0.01573, -0.6783, 0.7346, -0.01866, 0.721, 0.6927, 0.01818, 0.6783, -0.7345, -0.02196, 0.7016, -0.7123, -0.04853, -0.7295, -0.6823, -0.2213, -0.7212, -0.6564, -0.005874, -0.6838, 0.7296, -0.009201, -0.6947, 0.7192, -0.009201, -0.6947, 0.7192, -0.005874, -0.6838, 0.7296, -0.3027, 0.6923, 0.6551, 0.01573, -0.6783, 0.7346, 0.03139, -0.6808, 0.7318, -0.04853, -0.7295, -0.6823, 0.05923, 0.703, -0.7087, 0.06265, 0.708, -0.7035, -0.01677, 0.7116, 0.7024, -0.9993, -0.03625, -0.003355, -0.9993, -0.03625, -0.003355, -0.9993, -0.03625, -0.003355, -0.02649, -0.729, -0.684, 0.07399, -0.6996, 0.7107, 0.07396, -0.6854, 0.7244, -0.01894, 0.6856, -0.7278, 0.005394, 0.6926, -0.7213, -0.3027, 0.6923, 0.6551, -0.01894, 0.6856, -0.7278, -0.2213, -0.7212, -0.6564, 0.005394, 0.6926, -0.7213, -0.02196, 0.7016, -0.7123, 0.01818, 0.6783, -0.7345, -0.01866, 0.721, 0.6927, -0.01894, 0.6856, -0.7278, -0.3027, 0.6923, 0.6551, 0.6179, 0.7362, 0.2761, 0.5627, 0.5803, -0.5887, -0.2213, -0.7212, -0.6564, -0.01894, 0.6856, -0.7278, 0.5627, 0.5803, -0.5887, 0.3614, -0.6543, -0.6643, 0.6179, 0.7362, 0.2761, 0.6052, -0.5444, 0.5808, 0.3614, -0.6543, -0.6643, 0.3614, -0.6543, -0.6643, 0.5627, 0.5803, -0.5887, 0.6179, 0.7362, 0.2761, -0.005874, -0.6838, 0.7296, -0.2213, -0.7212, -0.6564, 0.3614, -0.6543, -0.6643, 0.6052, -0.5444, 0.5808, -0.3027, 0.6923, 0.6551, -0.005874, -0.6838, 0.7296, 0.6052, -0.5444, 0.5808, 0.6179, 0.7362, 0.2761])] * 3)])
me_cube_006 = bpy.data.meshes.new('Cube.006')
me_cube_006.from_pydata([(-0.1724, 0.001872, 0.01484), (-0.1819, 0.04206, -0.02192), (0.09945, 0.04183, -0.02271), (0.09934, 0.0412, 0.01527), (-0.04586, 0.04144, -0.02173), (-0.189, 0.001114, 0.01418), (-0.04045, 0.003194, 0.0138), (0.1999, 0.04158, 0.01335), (0.2, 0.002814, 0.0139), (0.2012, 0.04105, -0.02405), (0.2013, 0.002289, -0.0235), (-0.1887, 0.04108, 0.01534), (-0.1875, 0.00201, -0.02293), (-0.03556, 0.002794, 0.01418), (-0.03812, 0.003393, -0.02297), (-0.03733, 0.04192, -0.02241), (-0.03477, 0.04132, 0.01474), (0.09269, 0.001976, 0.01467), (0.0928, 0.002609, -0.02331), (0.08357, 0.002339, 0.01426), (-0.1883, 0.04201, -0.02194), (0.08851, 0.04184, -0.02269), (-0.2269, 0.001743, -0.02423), (-0.2278, 0.04174, -0.02324), (-0.2282, 0.04082, 0.01404), (-0.2285, 0.0008468, 0.01288)], [], [(12, 4, 14), (11, 6, 16), (16, 19, 3), (18, 15, 21), (9, 3, 7), (18, 9, 10), (17, 10, 8), (7, 17, 8), (18, 13, 14), (16, 1, 11), (12, 1, 4), (11, 0, 6), (16, 13, 19), (18, 14, 15), (9, 2, 3), (18, 2, 9), (17, 18, 10), (7, 3, 17), (18, 19, 13), (16, 4, 1), (3, 21, 16), (21, 15, 16), (14, 6, 12), (6, 0, 12), (8, 9, 7), (15, 4, 16), (13, 6, 14), (17, 19, 18), (2, 21, 3), (11, 5, 0), (0, 5, 12), (19, 17, 3), (4, 15, 14), (8, 10, 9), (16, 6, 13), (20, 1, 12), (20, 11, 1), (21, 2, 18), (20, 12, 22, 23), (11, 20, 23, 24), (22, 25, 24), (24, 23, 22), (5, 11, 24, 25), (12, 5, 25, 22)])
me_cube_006.polygons.foreach_set('use_smooth', [1, 1, 1, 1, 1, 1, 1, 1, 1, 1, 1, 1, 1, 1, 1, 1, 1, 1, 1, 1, 1, 1, 1, 1, 1, 1, 1, 1, 1, 1, 1, 1, 1, 0, 1, 1, 1, 1, 1, 1, 1, 1, 1, 1])
me_cube_006.polygons.foreach_set('material_index', [0, 0, 0, 0, 0, 0, 0, 0, 0, 0, 0, 0, 0, 0, 0, 0, 0, 0, 0, 0, 0, 0, 0, 0, 1, 1, 1, 1, 1, 1, 1, 1, 1, 1, 1, 1, 1, 1, 0, 0, 1, 1, 0, 0])
me_cube_006.materials.append(mat_bamboo)
me_cube_006.materials.append(mat_bamboodark)
me_cube_006.update()
me_cube_006.normals_split_custom_set([tuple(v) for v in zip(*[iter([0.3027, -0.6551, -0.6923, -0.05923, 0.7087, -0.703, 0.01677, -0.7024, -0.7116, 0.2213, 0.6564, 0.7212, -0.07399, -0.7107, 0.6996, 0.02649, 0.684, 0.729, 0.02649, 0.684, 0.729, -0.01573, -0.7346, 0.6783, 0.04853, 0.6823, 0.7295, 0.01866, -0.6927, -0.721, -0.06265, 0.7035, -0.708, 0.02196, 0.7123, -0.7016, -0.2716, 0.6533, -0.7067, 0.04853, 0.6823, 0.7295, -0.09461, 0.7254, 0.6818, 0.01866, -0.6927, -0.721, -0.2716, 0.6533, -0.7067, 0.002546, -0.7074, -0.7068, -0.03139, -0.7318, 0.6808, 0.002546, -0.7074, -0.7068, 0.8708, -0.3221, 0.3715, -0.09461, 0.7254, 0.6818, -0.03139, -0.7318, 0.6808, 0.8708, -0.3221, 0.3715, 0.01866, -0.6927, -0.721, -0.07396, -0.7244, 0.6854, 0.01677, -0.7024, -0.7116, 0.02649, 0.684, 0.729, -0.005393, 0.7213, -0.6926, 0.2213, 0.6564, 0.7212, 0.3027, -0.6551, -0.6923, -0.005393, 0.7213, -0.6926, -0.05923, 0.7087, -0.703, 0.2213, 0.6564, 0.7212, 0.009201, -0.7192, 0.6947, -0.07399, -0.7107, 0.6996, 0.02649, 0.684, 0.729, -0.07396, -0.7244, 0.6854, -0.01573, -0.7346, 0.6783, 0.01866, -0.6927, -0.721, 0.01677, -0.7024, -0.7116, -0.06265, 0.7035, -0.708, -0.2716, 0.6533, -0.7067, -0.01818, 0.7345, -0.6783, 0.04853, 0.6823, 0.7295, 0.01866, -0.6927, -0.721, -0.01818, 0.7345, -0.6783, -0.2716, 0.6533, -0.7067, -0.03139, -0.7318, 0.6808, 0.01866, -0.6927, -0.721, 0.002546, -0.7074, -0.7068, -0.09461, 0.7254, 0.6818, 0.04853, 0.6823, 0.7295, -0.03139, -0.7318, 0.6808, 0.01866, -0.6927, -0.721, -0.01573, -0.7346, 0.6783, -0.07396, -0.7244, 0.6854, 0.02649, 0.684, 0.729, -0.05923, 0.7087, -0.703, -0.005393, 0.7213, -0.6926, 0.04853, 0.6823, 0.7295, 0.02196, 0.7123, -0.7016, 0.02649, 0.684, 0.729, 0.02196, 0.7123, -0.7016, -0.06265, 0.7035, -0.708, 0.02649, 0.684, 0.729, 0.01677, -0.7024, -0.7116, -0.07399, -0.7107, 0.6996, 0.3027, -0.6551, -0.6923, -0.07399, -0.7107, 0.6996, 0.009201, -0.7192, 0.6947, 0.3027, -0.6551, -0.6923, 0.8708, -0.3221, 0.3715, -0.2716, 0.6533, -0.7067, -0.09461, 0.7254, 0.6818, -0.06265, 0.7035, -0.708, -0.05923, 0.7087, -0.703, 0.02649, 0.684, 0.729, -0.07396, -0.7244, 0.6854, -0.07399, -0.7107, 0.6996, 0.01677, -0.7024, -0.7116, -0.03139, -0.7318, 0.6808, -0.01573, -0.7346, 0.6783, 0.01866, -0.6927, -0.721, -0.01818, 0.7345, -0.6783, 0.02196, 0.7123, -0.7016, 0.04853, 0.6823, 0.7295, 0.2213, 0.6564, 0.7212, 0.005874, -0.7296, 0.6838, 0.009201, -0.7192, 0.6947, 0.009201, -0.7192, 0.6947, 0.005874, -0.7296, 0.6838, 0.3027, -0.6551, -0.6923, -0.01573, -0.7346, 0.6783, -0.03139, -0.7318, 0.6808, 0.04853, 0.6823, 0.7295, -0.05923, 0.7087, -0.703, -0.06265, 0.7035, -0.708, 0.01677, -0.7024, -0.7116, 0.9993, 0.003355, 0.03625, 0.9993, 0.003355, 0.03625, 0.9993, 0.003355, 0.03625, 0.02649, 0.684, 0.729, -0.07399, -0.7107, 0.6996, -0.07396, -0.7244, 0.6854, 0.01894, 0.7278, -0.6856, -0.005393, 0.7213, -0.6926, 0.3027, -0.6551, -0.6923, 0.01894, 0.7278, -0.6856, 0.2213, 0.6564, 0.7212, -0.005393, 0.7213, -0.6926, 0.02196, 0.7123, -0.7016, -0.01818, 0.7345, -0.6783, 0.01866, -0.6927, -0.721, 0.01894, 0.7278, -0.6856, 0.3027, -0.6551, -0.6923, -0.6179, -0.2761, -0.7362, -0.5627, 0.5887, -0.5803, 0.2213, 0.6564, 0.7212, 0.01894, 0.7278, -0.6856, -0.5627, 0.5887, -0.5803, -0.3614, 0.6643, 0.6543, -0.6179, -0.2761, -0.7362, -0.6052, -0.5808, 0.5444, -0.3614, 0.6643, 0.6543, -0.3614, 0.6643, 0.6543, -0.5627, 0.5887, -0.5803, -0.6179, -0.2761, -0.7362, 0.005874, -0.7296, 0.6838, 0.2213, 0.6564, 0.7212, -0.3614, 0.6643, 0.6543, -0.6052, -0.5808, 0.5444, 0.3027, -0.6551, -0.6923, 0.005874, -0.7296, 0.6838, -0.6052, -0.5808, 0.5444, -0.6179, -0.2761, -0.7362])] * 3)])
me_cube_007 = bpy.data.meshes.new('Cube.007')
me_cube_007.from_pydata([(0.1505, 0.04036, -0.02326), (0.16, 0.08056, 0.01349), (-0.1213, 0.08032, 0.01428), (-0.1212, 0.07969, -0.02369), (0.024, 0.07993, 0.0133), (0.1672, 0.03961, -0.0226), (0.01859, 0.04169, -0.02223), (-0.2217, 0.08007, -0.02178), (-0.2218, 0.04131, -0.02232), (-0.2231, 0.07954, 0.01562), (-0.2232, 0.04078, 0.01508), (0.1668, 0.07958, -0.02377), (0.1656, 0.0405, 0.0145), (0.0137, 0.04129, -0.0226), (0.01627, 0.04188, 0.01455), (0.01547, 0.08041, 0.01399), (0.01291, 0.07982, -0.02316), (-0.1145, 0.04047, -0.02309), (-0.1147, 0.0411, 0.01488), (-0.1054, 0.04083, -0.02269), (0.1665, 0.0805, 0.01351), (-0.1104, 0.08033, 0.01426), (0.2051, 0.04023, 0.0158), (0.2059, 0.08024, 0.01481), (0.2063, 0.07931, -0.02247), (0.2067, 0.03934, -0.0213)], [], [(12, 4, 14), (11, 6, 16), (16, 19, 3), (18, 15, 21), (9, 3, 7), (18, 9, 10), (17, 10, 8), (7, 17, 8), (18, 13, 14), (16, 1, 11), (12, 1, 4), (11, 0, 6), (16, 13, 19), (18, 14, 15), (9, 2, 3), (18, 2, 9), (17, 18, 10), (7, 3, 17), (18, 19, 13), (16, 4, 1), (3, 21, 16), (21, 15, 16), (14, 6, 12), (6, 0, 12), (8, 9, 7), (15, 4, 16), (13, 6, 14), (17, 19, 18), (2, 21, 3), (11, 5, 0), (0, 5, 12), (19, 17, 3), (4, 15, 14), (8, 10, 9), (16, 6, 13), (20, 1, 12), (20, 11, 1), (21, 2, 18), (20, 12, 22, 23), (11, 20, 23, 24), (22, 25, 24), (24, 23, 22), (5, 11, 24, 25), (12, 5, 25, 22)])
me_cube_007.polygons.foreach_set('use_smooth', [1, 1, 1, 1, 1, 1, 1, 1, 1, 1, 1, 1, 1, 1, 1, 1, 1, 1, 1, 1, 1, 1, 1, 1, 1, 1, 1, 1, 1, 1, 1, 1, 1, 0, 1, 1, 1, 1, 1, 1, 1, 1, 1, 1])
me_cube_007.polygons.foreach_set('material_index', [0, 0, 0, 0, 0, 0, 0, 0, 0, 0, 0, 0, 0, 0, 0, 0, 0, 0, 0, 0, 0, 0, 0, 0, 1, 1, 1, 1, 1, 1, 1, 1, 1, 1, 1, 1, 1, 1, 0, 0, 1, 1, 0, 0])
me_cube_007.materials.append(mat_bamboo)
me_cube_007.materials.append(mat_bamboodark)
me_cube_007.update()
me_cube_007.normals_split_custom_set([tuple(v) for v in zip(*[iter([-0.3027, -0.6551, 0.6923, 0.05923, 0.7087, 0.703, -0.01677, -0.7024, 0.7116, -0.2213, 0.6564, -0.7212, 0.07399, -0.7107, -0.6996, -0.02649, 0.684, -0.729, -0.02649, 0.684, -0.729, 0.01573, -0.7346, -0.6783, -0.04853, 0.6823, -0.7295, -0.01866, -0.6927, 0.721, 0.06265, 0.7035, 0.708, -0.02196, 0.7123, 0.7016, 0.2716, 0.6533, 0.7067, -0.04853, 0.6823, -0.7295, 0.09461, 0.7254, -0.6818, -0.01866, -0.6927, 0.721, 0.2716, 0.6533, 0.7067, -0.002546, -0.7074, 0.7068, 0.03139, -0.7318, -0.6808, -0.002546, -0.7074, 0.7068, -0.8708, -0.3221, -0.3715, 0.09461, 0.7254, -0.6818, 0.03139, -0.7318, -0.6808, -0.8708, -0.3221, -0.3715, -0.01866, -0.6927, 0.721, 0.07396, -0.7244, -0.6854, -0.01677, -0.7024, 0.7116, -0.02649, 0.684, -0.729, 0.005394, 0.7213, 0.6926, -0.2213, 0.6564, -0.7212, -0.3027, -0.6551, 0.6923, 0.005394, 0.7213, 0.6926, 0.05923, 0.7087, 0.703, -0.2213, 0.6564, -0.7212, -0.009201, -0.7192, -0.6947, 0.07399, -0.7107, -0.6996, -0.02649, 0.684, -0.729, 0.07396, -0.7244, -0.6854, 0.01573, -0.7346, -0.6783, -0.01866, -0.6927, 0.721, -0.01677, -0.7024, 0.7116, 0.06265, 0.7035, 0.708, 0.2716, 0.6533, 0.7067, 0.01818, 0.7345, 0.6783, -0.04853, 0.6823, -0.7295, -0.01866, -0.6927, 0.721, 0.01818, 0.7345, 0.6783, 0.2716, 0.6533, 0.7067, 0.03139, -0.7318, -0.6808, -0.01866, -0.6927, 0.721, -0.002546, -0.7074, 0.7068, 0.09461, 0.7254, -0.6818, -0.04853, 0.6823, -0.7295, 0.03139, -0.7318, -0.6808, -0.01866, -0.6927, 0.721, 0.01573, -0.7346, -0.6783, 0.07396, -0.7244, -0.6854, -0.02649, 0.684, -0.729, 0.05923, 0.7087, 0.703, 0.005394, 0.7213, 0.6926, -0.04853, 0.6823, -0.7295, -0.02196, 0.7123, 0.7016, -0.02649, 0.684, -0.729, -0.02196, 0.7123, 0.7016, 0.06265, 0.7035, 0.708, -0.02649, 0.684, -0.729, -0.01677, -0.7024, 0.7116, 0.07399, -0.7107, -0.6996, -0.3027, -0.6551, 0.6923, 0.07399, -0.7107, -0.6996, -0.009201, -0.7192, -0.6947, -0.3027, -0.6551, 0.6923, -0.8708, -0.3221, -0.3715, 0.2716, 0.6533, 0.7067, 0.09461, 0.7254, -0.6818, 0.06265, 0.7035, 0.708, 0.05923, 0.7087, 0.703, -0.02649, 0.684, -0.729, 0.07396, -0.7244, -0.6854, 0.07399, -0.7107, -0.6996, -0.01677, -0.7024, 0.7116, 0.03139, -0.7318, -0.6808, 0.01573, -0.7346, -0.6783, -0.01866, -0.6927, 0.721, 0.01818, 0.7345, 0.6783, -0.02196, 0.7123, 0.7016, -0.04853, 0.6823, -0.7295, -0.2213, 0.6564, -0.7212, -0.005874, -0.7296, -0.6838, -0.009201, -0.7192, -0.6947, -0.009201, -0.7192, -0.6947, -0.005874, -0.7296, -0.6838, -0.3027, -0.6551, 0.6923, 0.01573, -0.7346, -0.6783, 0.03139, -0.7318, -0.6808, -0.04853, 0.6823, -0.7295, 0.05923, 0.7087, 0.703, 0.06265, 0.7035, 0.708, -0.01677, -0.7024, 0.7116, -0.9993, 0.003356, -0.03625, -0.9993, 0.003356, -0.03625, -0.9993, 0.003356, -0.03625, -0.02649, 0.684, -0.729, 0.07399, -0.7107, -0.6996, 0.07396, -0.7244, -0.6854, -0.01894, 0.7278, 0.6856, 0.005394, 0.7213, 0.6926, -0.3027, -0.6551, 0.6923, -0.01894, 0.7278, 0.6856, -0.2213, 0.6564, -0.7212, 0.005394, 0.7213, 0.6926, -0.02196, 0.7123, 0.7016, 0.01818, 0.7345, 0.6783, -0.01866, -0.6927, 0.721, -0.01894, 0.7278, 0.6856, -0.3027, -0.6551, 0.6923, 0.6179, -0.2761, 0.7362, 0.5627, 0.5887, 0.5803, -0.2213, 0.6564, -0.7212, -0.01894, 0.7278, 0.6856, 0.5627, 0.5887, 0.5803, 0.3614, 0.6643, -0.6543, 0.6179, -0.2761, 0.7362, 0.6052, -0.5808, -0.5444, 0.3614, 0.6643, -0.6543, 0.3614, 0.6643, -0.6543, 0.5627, 0.5887, 0.5803, 0.6179, -0.2761, 0.7362, -0.005874, -0.7296, -0.6838, -0.2213, 0.6564, -0.7212, 0.3614, 0.6643, -0.6543, 0.6052, -0.5808, -0.5444, -0.3027, -0.6551, 0.6923, -0.005874, -0.7296, -0.6838, 0.6052, -0.5808, -0.5444, 0.6179, -0.2761, 0.7362])] * 3)])
me_cube_008 = bpy.data.meshes.new('Cube.008')
me_cube_008.from_pydata([(-0.1619, 0.1199, -0.02326), (-0.1714, 0.0797, 0.01349), (0.1099, 0.07993, 0.01428), (0.1098, 0.08057, -0.02369), (-0.03537, 0.08032, 0.0133), (-0.1786, 0.1206, -0.0226), (-0.02996, 0.1186, -0.02223), (0.2104, 0.08019, -0.02178), (0.2105, 0.1189, -0.02232), (0.2117, 0.08071, 0.01562), (0.2118, 0.1195, 0.01508), (-0.1782, 0.08068, -0.02377), (-0.177, 0.1198, 0.0145), (-0.02507, 0.119, -0.0226), (-0.02764, 0.1184, 0.01455), (-0.02684, 0.07984, 0.01399), (-0.02428, 0.08044, -0.02316), (0.1032, 0.1198, -0.02309), (0.1033, 0.1192, 0.01488), (0.09405, 0.1194, -0.02269), (-0.1778, 0.07975, 0.01351), (0.099, 0.07993, 0.01426), (-0.2165, 0.12, 0.0158), (-0.2173, 0.08002, 0.01481), (-0.2177, 0.08095, -0.02247), (-0.218, 0.1209, -0.0213)], [], [(12, 4, 14), (11, 6, 16), (16, 19, 3), (18, 15, 21), (9, 3, 7), (18, 9, 10), (17, 10, 8), (7, 17, 8), (18, 13, 14), (16, 1, 11), (12, 1, 4), (11, 0, 6), (16, 13, 19), (18, 14, 15), (9, 2, 3), (18, 2, 9), (17, 18, 10), (7, 3, 17), (18, 19, 13), (16, 4, 1), (3, 21, 16), (21, 15, 16), (14, 6, 12), (6, 0, 12), (8, 9, 7), (15, 4, 16), (13, 6, 14), (17, 19, 18), (2, 21, 3), (11, 5, 0), (0, 5, 12), (19, 17, 3), (4, 15, 14), (8, 10, 9), (16, 6, 13), (20, 1, 12), (20, 11, 1), (21, 2, 18), (20, 12, 22, 23), (11, 20, 23, 24), (22, 25, 24), (24, 23, 22), (5, 11, 24, 25), (12, 5, 25, 22)])
me_cube_008.polygons.foreach_set('use_smooth', [1, 1, 1, 1, 1, 1, 1, 1, 1, 1, 1, 1, 1, 1, 1, 1, 1, 1, 1, 1, 1, 1, 1, 1, 1, 1, 1, 1, 1, 1, 1, 1, 1, 0, 1, 1, 1, 1, 1, 1, 1, 1, 1, 1])
me_cube_008.polygons.foreach_set('material_index', [0, 0, 0, 0, 0, 0, 0, 0, 0, 0, 0, 0, 0, 0, 0, 0, 0, 0, 0, 0, 0, 0, 0, 0, 1, 1, 1, 1, 1, 1, 1, 1, 1, 1, 1, 1, 1, 1, 0, 0, 1, 1, 0, 0])
me_cube_008.materials.append(mat_bamboo)
me_cube_008.materials.append(mat_bamboodark)
me_cube_008.update()
me_cube_008.normals_split_custom_set([tuple(v) for v in zip(*[iter([0.3027, 0.6551, 0.6923, -0.05923, -0.7087, 0.703, 0.01677, 0.7024, 0.7116, 0.2213, -0.6564, -0.7212, -0.07399, 0.7107, -0.6996, 0.02649, -0.684, -0.729, 0.02649, -0.684, -0.729, -0.01573, 0.7346, -0.6783, 0.04853, -0.6823, -0.7295, 0.01866, 0.6927, 0.721, -0.06265, -0.7035, 0.708, 0.02196, -0.7123, 0.7016, -0.2716, -0.6533, 0.7067, 0.04853, -0.6823, -0.7295, -0.09461, -0.7254, -0.6818, 0.01866, 0.6927, 0.721, -0.2716, -0.6533, 0.7067, 0.002546, 0.7074, 0.7068, -0.03139, 0.7318, -0.6808, 0.002546, 0.7074, 0.7068, 0.8708, 0.3221, -0.3715, -0.09461, -0.7254, -0.6818, -0.03139, 0.7318, -0.6808, 0.8708, 0.3221, -0.3715, 0.01866, 0.6927, 0.721, -0.07396, 0.7244, -0.6854, 0.01677, 0.7024, 0.7116, 0.02649, -0.684, -0.729, -0.005393, -0.7213, 0.6926, 0.2213, -0.6564, -0.7212, 0.3027, 0.6551, 0.6923, -0.005393, -0.7213, 0.6926, -0.05923, -0.7087, 0.703, 0.2213, -0.6564, -0.7212, 0.009201, 0.7192, -0.6947, -0.07399, 0.7107, -0.6996, 0.02649, -0.684, -0.729, -0.07396, 0.7244, -0.6854, -0.01573, 0.7346, -0.6783, 0.01866, 0.6927, 0.721, 0.01677, 0.7024, 0.7116, -0.06265, -0.7035, 0.708, -0.2716, -0.6533, 0.7067, -0.01818, -0.7345, 0.6783, 0.04853, -0.6823, -0.7295, 0.01866, 0.6927, 0.721, -0.01818, -0.7345, 0.6783, -0.2716, -0.6533, 0.7067, -0.03139, 0.7318, -0.6808, 0.01866, 0.6927, 0.721, 0.002546, 0.7074, 0.7068, -0.09461, -0.7254, -0.6818, 0.04853, -0.6823, -0.7295, -0.03139, 0.7318, -0.6808, 0.01866, 0.6927, 0.721, -0.01573, 0.7346, -0.6783, -0.07396, 0.7244, -0.6854, 0.02649, -0.684, -0.729, -0.05923, -0.7087, 0.703, -0.005393, -0.7213, 0.6926, 0.04853, -0.6823, -0.7295, 0.02196, -0.7123, 0.7016, 0.02649, -0.684, -0.729, 0.02196, -0.7123, 0.7016, -0.06265, -0.7035, 0.708, 0.02649, -0.684, -0.729, 0.01677, 0.7024, 0.7116, -0.07399, 0.7107, -0.6996, 0.3027, 0.6551, 0.6923, -0.07399, 0.7107, -0.6996, 0.009201, 0.7192, -0.6947, 0.3027, 0.6551, 0.6923, 0.8708, 0.3221, -0.3715, -0.2716, -0.6533, 0.7067, -0.09461, -0.7254, -0.6818, -0.06265, -0.7035, 0.708, -0.05923, -0.7087, 0.703, 0.02649, -0.684, -0.729, -0.07396, 0.7244, -0.6854, -0.07399, 0.7107, -0.6996, 0.01677, 0.7024, 0.7116, -0.03139, 0.7318, -0.6808, -0.01573, 0.7346, -0.6783, 0.01866, 0.6927, 0.721, -0.01818, -0.7345, 0.6783, 0.02196, -0.7123, 0.7016, 0.04853, -0.6823, -0.7295, 0.2213, -0.6564, -0.7212, 0.005874, 0.7296, -0.6838, 0.009201, 0.7192, -0.6947, 0.009201, 0.7192, -0.6947, 0.005874, 0.7296, -0.6838, 0.3027, 0.6551, 0.6923, -0.01573, 0.7346, -0.6783, -0.03139, 0.7318, -0.6808, 0.04853, -0.6823, -0.7295, -0.05923, -0.7087, 0.703, -0.06265, -0.7035, 0.708, 0.01677, 0.7024, 0.7116, 0.9993, -0.003354, -0.03625, 0.9993, -0.003354, -0.03625, 0.9993, -0.003354, -0.03625, 0.02649, -0.684, -0.729, -0.07399, 0.7107, -0.6996, -0.07396, 0.7244, -0.6854, 0.01894, -0.7278, 0.6856, -0.005393, -0.7213, 0.6926, 0.3027, 0.6551, 0.6923, 0.01894, -0.7278, 0.6856, 0.2213, -0.6564, -0.7212, -0.005393, -0.7213, 0.6926, 0.02196, -0.7123, 0.7016, -0.01818, -0.7345, 0.6783, 0.01866, 0.6927, 0.721, 0.01894, -0.7278, 0.6856, 0.3027, 0.6551, 0.6923, -0.6179, 0.2761, 0.7362, -0.5627, -0.5887, 0.5803, 0.2213, -0.6564, -0.7212, 0.01894, -0.7278, 0.6856, -0.5627, -0.5887, 0.5803, -0.3614, -0.6643, -0.6543, -0.6179, 0.2761, 0.7362, -0.6052, 0.5808, -0.5444, -0.3614, -0.6643, -0.6543, -0.3614, -0.6643, -0.6543, -0.5627, -0.5887, 0.5803, -0.6179, 0.2761, 0.7362, 0.005874, 0.7296, -0.6838, 0.2213, -0.6564, -0.7212, -0.3614, -0.6643, -0.6543, -0.6052, 0.5808, -0.5444, 0.3027, 0.6551, 0.6923, 0.005874, 0.7296, -0.6838, -0.6052, 0.5808, -0.5444, -0.6179, 0.2761, 0.7362])] * 3)])
me_cube_009 = bpy.data.meshes.new('Cube.009')
me_cube_009.from_pydata([(0.141, 0.1188, -0.02326), (0.1504, 0.159, 0.01349), (-0.1309, 0.1588, 0.01428), (-0.1308, 0.1581, -0.02369), (0.01445, 0.1584, 0.0133), (0.1576, 0.1181, -0.0226), (0.00904, 0.1201, -0.02223), (-0.2313, 0.1585, -0.02178), (-0.2314, 0.1198, -0.02232), (-0.2326, 0.158, 0.01562), (-0.2328, 0.1192, 0.01508), (0.1573, 0.158, -0.02377), (0.1561, 0.119, 0.0145), (0.004151, 0.1197, -0.0226), (0.006714, 0.1203, 0.01455), (0.005919, 0.1589, 0.01399), (0.003356, 0.1583, -0.02316), (-0.1241, 0.1189, -0.02309), (-0.1242, 0.1196, 0.01488), (-0.115, 0.1193, -0.02269), (0.1569, 0.159, 0.01351), (-0.1199, 0.1588, 0.01426), (0.1955, 0.1187, 0.0158), (0.1964, 0.1587, 0.01481), (0.1968, 0.1578, -0.02247), (0.1971, 0.1178, -0.0213)], [], [(12, 4, 14), (11, 6, 16), (16, 19, 3), (18, 15, 21), (9, 3, 7), (18, 9, 10), (17, 10, 8), (7, 17, 8), (18, 13, 14), (16, 1, 11), (12, 1, 4), (11, 0, 6), (16, 13, 19), (18, 14, 15), (9, 2, 3), (18, 2, 9), (17, 18, 10), (7, 3, 17), (18, 19, 13), (16, 4, 1), (3, 21, 16), (21, 15, 16), (14, 6, 12), (6, 0, 12), (8, 9, 7), (15, 4, 16), (13, 6, 14), (17, 19, 18), (2, 21, 3), (11, 5, 0), (0, 5, 12), (19, 17, 3), (4, 15, 14), (8, 10, 9), (16, 6, 13), (20, 1, 12), (20, 11, 1), (21, 2, 18), (20, 12, 22, 23), (11, 20, 23, 24), (22, 25, 24), (24, 23, 22), (5, 11, 24, 25), (12, 5, 25, 22)])
me_cube_009.polygons.foreach_set('use_smooth', [1, 1, 1, 1, 1, 1, 1, 1, 1, 1, 1, 1, 1, 1, 1, 1, 1, 1, 1, 1, 1, 1, 1, 1, 1, 1, 1, 1, 1, 1, 1, 1, 1, 0, 1, 1, 1, 1, 1, 1, 1, 1, 1, 1])
me_cube_009.polygons.foreach_set('material_index', [0, 0, 0, 0, 0, 0, 0, 0, 0, 0, 0, 0, 0, 0, 0, 0, 0, 0, 0, 0, 0, 0, 0, 0, 1, 1, 1, 1, 1, 1, 1, 1, 1, 1, 1, 1, 1, 1, 0, 0, 1, 1, 0, 0])
me_cube_009.materials.append(mat_bamboo)
me_cube_009.materials.append(mat_bamboodark)
me_cube_009.update()
me_cube_009.normals_split_custom_set([tuple(v) for v in zip(*[iter([-0.3027, -0.6551, 0.6923, 0.05923, 0.7087, 0.703, -0.01677, -0.7024, 0.7116, -0.2213, 0.6564, -0.7212, 0.07399, -0.7107, -0.6996, -0.02649, 0.684, -0.729, -0.02649, 0.684, -0.729, 0.01573, -0.7346, -0.6783, -0.04853, 0.6823, -0.7295, -0.01866, -0.6927, 0.721, 0.06265, 0.7035, 0.708, -0.02196, 0.7123, 0.7016, 0.2716, 0.6533, 0.7067, -0.04853, 0.6823, -0.7295, 0.09461, 0.7254, -0.6818, -0.01866, -0.6927, 0.721, 0.2716, 0.6533, 0.7067, -0.002546, -0.7074, 0.7068, 0.03139, -0.7318, -0.6808, -0.002546, -0.7074, 0.7068, -0.8708, -0.3221, -0.3715, 0.09461, 0.7254, -0.6818, 0.03139, -0.7318, -0.6808, -0.8708, -0.3221, -0.3715, -0.01866, -0.6927, 0.721, 0.07396, -0.7244, -0.6854, -0.01677, -0.7024, 0.7116, -0.02649, 0.684, -0.729, 0.005394, 0.7213, 0.6926, -0.2213, 0.6564, -0.7212, -0.3027, -0.6551, 0.6923, 0.005394, 0.7213, 0.6926, 0.05923, 0.7087, 0.703, -0.2213, 0.6564, -0.7212, -0.009201, -0.7192, -0.6947, 0.07399, -0.7107, -0.6996, -0.02649, 0.684, -0.729, 0.07396, -0.7244, -0.6854, 0.01573, -0.7346, -0.6783, -0.01866, -0.6927, 0.721, -0.01677, -0.7024, 0.7116, 0.06265, 0.7035, 0.708, 0.2716, 0.6533, 0.7067, 0.01818, 0.7345, 0.6783, -0.04853, 0.6823, -0.7295, -0.01866, -0.6927, 0.721, 0.01818, 0.7345, 0.6783, 0.2716, 0.6533, 0.7067, 0.03139, -0.7318, -0.6808, -0.01866, -0.6927, 0.721, -0.002546, -0.7074, 0.7068, 0.09461, 0.7254, -0.6818, -0.04853, 0.6823, -0.7295, 0.03139, -0.7318, -0.6808, -0.01866, -0.6927, 0.721, 0.01573, -0.7346, -0.6783, 0.07396, -0.7244, -0.6854, -0.02649, 0.684, -0.729, 0.05923, 0.7087, 0.703, 0.005394, 0.7213, 0.6926, -0.04853, 0.6823, -0.7295, -0.02196, 0.7123, 0.7016, -0.02649, 0.684, -0.729, -0.02196, 0.7123, 0.7016, 0.06265, 0.7035, 0.708, -0.02649, 0.684, -0.729, -0.01677, -0.7024, 0.7116, 0.07399, -0.7107, -0.6996, -0.3027, -0.6551, 0.6923, 0.07399, -0.7107, -0.6996, -0.009201, -0.7192, -0.6947, -0.3027, -0.6551, 0.6923, -0.8708, -0.3221, -0.3715, 0.2716, 0.6533, 0.7067, 0.09461, 0.7254, -0.6818, 0.06265, 0.7035, 0.708, 0.05923, 0.7087, 0.703, -0.02649, 0.684, -0.729, 0.07396, -0.7244, -0.6854, 0.07399, -0.7107, -0.6996, -0.01677, -0.7024, 0.7116, 0.03139, -0.7318, -0.6808, 0.01573, -0.7346, -0.6783, -0.01866, -0.6927, 0.721, 0.01818, 0.7345, 0.6783, -0.02196, 0.7123, 0.7016, -0.04853, 0.6823, -0.7295, -0.2213, 0.6564, -0.7212, -0.005874, -0.7296, -0.6838, -0.009201, -0.7192, -0.6947, -0.009201, -0.7192, -0.6947, -0.005874, -0.7296, -0.6838, -0.3027, -0.6551, 0.6923, 0.01573, -0.7346, -0.6783, 0.03139, -0.7318, -0.6808, -0.04853, 0.6823, -0.7295, 0.05923, 0.7087, 0.703, 0.06265, 0.7035, 0.708, -0.01677, -0.7024, 0.7116, -0.9993, 0.003355, -0.03625, -0.9993, 0.003355, -0.03625, -0.9993, 0.003355, -0.03625, -0.02649, 0.684, -0.729, 0.07399, -0.7107, -0.6996, 0.07396, -0.7244, -0.6854, -0.01894, 0.7278, 0.6856, 0.005394, 0.7213, 0.6926, -0.3027, -0.6551, 0.6923, -0.01894, 0.7278, 0.6856, -0.2213, 0.6564, -0.7212, 0.005394, 0.7213, 0.6926, -0.02196, 0.7123, 0.7016, 0.01818, 0.7345, 0.6783, -0.01866, -0.6927, 0.721, -0.01894, 0.7278, 0.6856, -0.3027, -0.6551, 0.6923, 0.6179, -0.2761, 0.7362, 0.5627, 0.5887, 0.5803, -0.2213, 0.6564, -0.7212, -0.01894, 0.7278, 0.6856, 0.5627, 0.5887, 0.5803, 0.3614, 0.6643, -0.6543, 0.6179, -0.2761, 0.7362, 0.6052, -0.5808, -0.5444, 0.3614, 0.6643, -0.6543, 0.3614, 0.6643, -0.6543, 0.5627, 0.5887, 0.5803, 0.6179, -0.2761, 0.7362, -0.005874, -0.7296, -0.6838, -0.2213, 0.6564, -0.7212, 0.3614, 0.6643, -0.6543, 0.6052, -0.5808, -0.5444, -0.3027, -0.6551, 0.6923, -0.005874, -0.7296, -0.6838, 0.6052, -0.5808, -0.5444, 0.6179, -0.2761, 0.7362])] * 3)])
me_cube_010 = bpy.data.meshes.new('Cube.010')
me_cube_010.from_pydata([(-0.1672, 0.1983, -0.02326), (-0.1766, 0.1582, 0.01349), (0.1047, 0.1584, 0.01428), (0.1046, 0.159, -0.02369), (-0.0406, 0.1588, 0.0133), (-0.1838, 0.1991, -0.0226), (-0.0352, 0.197, -0.02223), (0.2051, 0.1586, -0.02178), (0.2052, 0.1974, -0.02232), (0.2065, 0.1592, 0.01562), (0.2066, 0.1979, 0.01508), (-0.1835, 0.1591, -0.02377), (-0.1822, 0.1982, 0.0145), (-0.03031, 0.1974, -0.0226), (-0.03287, 0.1968, 0.01455), (-0.03208, 0.1583, 0.01399), (-0.02951, 0.1589, -0.02316), (0.09794, 0.1982, -0.02309), (0.09805, 0.1976, 0.01488), (0.08882, 0.1979, -0.02269), (-0.1831, 0.1582, 0.01351), (0.09377, 0.1584, 0.01426), (-0.2217, 0.1985, 0.0158), (-0.2225, 0.1585, 0.01481), (-0.2229, 0.1594, -0.02247), (-0.2233, 0.1994, -0.0213)], [], [(12, 4, 14), (11, 6, 16), (16, 19, 3), (18, 15, 21), (9, 3, 7), (18, 9, 10), (17, 10, 8), (7, 17, 8), (18, 13, 14), (16, 1, 11), (12, 1, 4), (11, 0, 6), (16, 13, 19), (18, 14, 15), (9, 2, 3), (18, 2, 9), (17, 18, 10), (7, 3, 17), (18, 19, 13), (16, 4, 1), (3, 21, 16), (21, 15, 16), (14, 6, 12), (6, 0, 12), (8, 9, 7), (15, 4, 16), (13, 6, 14), (17, 19, 18), (2, 21, 3), (11, 5, 0), (0, 5, 12), (19, 17, 3), (4, 15, 14), (8, 10, 9), (16, 6, 13), (20, 1, 12), (20, 11, 1), (21, 2, 18), (20, 12, 22, 23), (11, 20, 23, 24), (22, 25, 24), (24, 23, 22), (5, 11, 24, 25), (12, 5, 25, 22)])
me_cube_010.polygons.foreach_set('use_smooth', [1, 1, 1, 1, 1, 1, 1, 1, 1, 1, 1, 1, 1, 1, 1, 1, 1, 1, 1, 1, 1, 1, 1, 1, 1, 1, 1, 1, 1, 1, 1, 1, 1, 0, 1, 1, 1, 1, 1, 1, 1, 1, 1, 1])
me_cube_010.polygons.foreach_set('material_index', [0, 0, 0, 0, 0, 0, 0, 0, 0, 0, 0, 0, 0, 0, 0, 0, 0, 0, 0, 0, 0, 0, 0, 0, 1, 1, 1, 1, 1, 1, 1, 1, 1, 1, 1, 1, 1, 1, 0, 0, 1, 1, 0, 0])
me_cube_010.materials.append(mat_bamboo)
me_cube_010.materials.append(mat_bamboodark)
me_cube_010.update()
me_cube_010.normals_split_custom_set([tuple(v) for v in zip(*[iter([0.3027, 0.6551, 0.6923, -0.05923, -0.7087, 0.703, 0.01677, 0.7024, 0.7116, 0.2213, -0.6564, -0.7212, -0.07399, 0.7107, -0.6996, 0.02649, -0.684, -0.729, 0.02649, -0.684, -0.729, -0.01573, 0.7346, -0.6783, 0.04853, -0.6823, -0.7295, 0.01866, 0.6927, 0.721, -0.06265, -0.7035, 0.708, 0.02196, -0.7123, 0.7016, -0.2716, -0.6533, 0.7067, 0.04853, -0.6823, -0.7295, -0.09461, -0.7254, -0.6818, 0.01866, 0.6927, 0.721, -0.2716, -0.6533, 0.7067, 0.002546, 0.7074, 0.7068, -0.03139, 0.7318, -0.6808, 0.002546, 0.7074, 0.7068, 0.8708, 0.3221, -0.3715, -0.09461, -0.7254, -0.6818, -0.03139, 0.7318, -0.6808, 0.8708, 0.3221, -0.3715, 0.01866, 0.6927, 0.721, -0.07396, 0.7244, -0.6854, 0.01677, 0.7024, 0.7116, 0.02649, -0.684, -0.729, -0.005393, -0.7213, 0.6926, 0.2213, -0.6564, -0.7212, 0.3027, 0.6551, 0.6923, -0.005393, -0.7213, 0.6926, -0.05923, -0.7087, 0.703, 0.2213, -0.6564, -0.7212, 0.009201, 0.7192, -0.6947, -0.07399, 0.7107, -0.6996, 0.02649, -0.684, -0.729, -0.07396, 0.7244, -0.6854, -0.01573, 0.7346, -0.6783, 0.01866, 0.6927, 0.721, 0.01677, 0.7024, 0.7116, -0.06265, -0.7035, 0.708, -0.2716, -0.6533, 0.7067, -0.01818, -0.7345, 0.6783, 0.04853, -0.6823, -0.7295, 0.01866, 0.6927, 0.721, -0.01818, -0.7345, 0.6783, -0.2716, -0.6533, 0.7067, -0.03139, 0.7318, -0.6808, 0.01866, 0.6927, 0.721, 0.002546, 0.7074, 0.7068, -0.09461, -0.7254, -0.6818, 0.04853, -0.6823, -0.7295, -0.03139, 0.7318, -0.6808, 0.01866, 0.6927, 0.721, -0.01573, 0.7346, -0.6783, -0.07396, 0.7244, -0.6854, 0.02649, -0.684, -0.729, -0.05923, -0.7087, 0.703, -0.005393, -0.7213, 0.6926, 0.04853, -0.6823, -0.7295, 0.02196, -0.7123, 0.7016, 0.02649, -0.684, -0.729, 0.02196, -0.7123, 0.7016, -0.06265, -0.7035, 0.708, 0.02649, -0.684, -0.729, 0.01677, 0.7024, 0.7116, -0.07399, 0.7107, -0.6996, 0.3027, 0.6551, 0.6923, -0.07399, 0.7107, -0.6996, 0.009201, 0.7192, -0.6947, 0.3027, 0.6551, 0.6923, 0.8708, 0.3221, -0.3715, -0.2716, -0.6533, 0.7067, -0.09461, -0.7254, -0.6818, -0.06265, -0.7035, 0.708, -0.05923, -0.7087, 0.703, 0.02649, -0.684, -0.729, -0.07396, 0.7244, -0.6854, -0.07399, 0.7107, -0.6996, 0.01677, 0.7024, 0.7116, -0.03139, 0.7318, -0.6808, -0.01573, 0.7346, -0.6783, 0.01866, 0.6927, 0.721, -0.01818, -0.7345, 0.6783, 0.02196, -0.7123, 0.7016, 0.04853, -0.6823, -0.7295, 0.2213, -0.6564, -0.7212, 0.005874, 0.7296, -0.6838, 0.009201, 0.7192, -0.6947, 0.009201, 0.7192, -0.6947, 0.005874, 0.7296, -0.6838, 0.3027, 0.6551, 0.6923, -0.01573, 0.7346, -0.6783, -0.03139, 0.7318, -0.6808, 0.04853, -0.6823, -0.7295, -0.05923, -0.7087, 0.703, -0.06265, -0.7035, 0.708, 0.01677, 0.7024, 0.7116, 0.9993, -0.003354, -0.03625, 0.9993, -0.003354, -0.03625, 0.9993, -0.003354, -0.03625, 0.02649, -0.684, -0.729, -0.07399, 0.7107, -0.6996, -0.07396, 0.7244, -0.6854, 0.01894, -0.7278, 0.6856, -0.005393, -0.7213, 0.6926, 0.3027, 0.6551, 0.6923, 0.01894, -0.7278, 0.6856, 0.2213, -0.6564, -0.7212, -0.005393, -0.7213, 0.6926, 0.02196, -0.7123, 0.7016, -0.01818, -0.7345, 0.6783, 0.01866, 0.6927, 0.721, 0.01894, -0.7278, 0.6856, 0.3027, 0.6551, 0.6923, -0.6179, 0.2761, 0.7362, -0.5627, -0.5887, 0.5803, 0.2213, -0.6564, -0.7212, 0.01894, -0.7278, 0.6856, -0.5627, -0.5887, 0.5803, -0.3614, -0.6643, -0.6543, -0.6179, 0.2761, 0.7362, -0.6052, 0.5808, -0.5444, -0.3614, -0.6643, -0.6543, -0.3614, -0.6643, -0.6543, -0.5627, -0.5887, 0.5803, -0.6179, 0.2761, 0.7362, 0.005874, 0.7296, -0.6838, 0.2213, -0.6564, -0.7212, -0.3614, -0.6643, -0.6543, -0.6052, 0.5808, -0.5444, 0.3027, 0.6551, 0.6923, 0.005874, 0.7296, -0.6838, -0.6052, 0.5808, -0.5444, -0.6179, 0.2761, 0.7362])] * 3)])

# ---- objects
ob_bamboobranch = bpy.data.objects.new('bambooBranch', me_cube_059)
ob_bamboobranch_001 = bpy.data.objects.new('bambooBranch.001', me_cube_002)
ob_bamboobranch_002 = bpy.data.objects.new('bambooBranch.002', me_cube_003)
ob_bamboobranch_003 = bpy.data.objects.new('bambooBranch.003', me_cube_004)
ob_bamboobranch_004 = bpy.data.objects.new('bambooBranch.004', me_cube_005)
ob_bamboobranch_005 = bpy.data.objects.new('bambooBranch.005', me_cube_006)
ob_bamboobranch_006 = bpy.data.objects.new('bambooBranch.006', me_cube_007)
ob_bamboobranch_007 = bpy.data.objects.new('bambooBranch.007', me_cube_008)
ob_bamboobranch_008 = bpy.data.objects.new('bambooBranch.008', me_cube_009)
ob_bamboobranch_009 = bpy.data.objects.new('bambooBranch.009', me_cube_010)

# ---- transforms, parenting, visibility, modifiers, constraints
ob_bamboobranch.location = (0.0, 0.0, 0.0)
ob_bamboobranch.rotation_mode = 'QUATERNION'
ob_bamboobranch.rotation_quaternion = (1.0, 0.0, 0.0, 0.0)
ob_bamboobranch_001.location = (0.0, 0.0, 0.0)
ob_bamboobranch_001.rotation_mode = 'QUATERNION'
ob_bamboobranch_001.rotation_quaternion = (1.0, 0.0, 0.0, 0.0)
ob_bamboobranch_002.location = (0.0, 0.0, 0.0)
ob_bamboobranch_002.rotation_mode = 'QUATERNION'
ob_bamboobranch_002.rotation_quaternion = (1.0, 0.0, 0.0, 0.0)
ob_bamboobranch_003.location = (0.0, 0.0, 0.0)
ob_bamboobranch_003.rotation_mode = 'QUATERNION'
ob_bamboobranch_003.rotation_quaternion = (1.0, 0.0, 0.0, 0.0)
ob_bamboobranch_004.location = (0.0, 0.0, 0.0)
ob_bamboobranch_004.rotation_mode = 'QUATERNION'
ob_bamboobranch_004.rotation_quaternion = (1.0, 0.0, 0.0, 0.0)
ob_bamboobranch_005.location = (0.0, 0.0, 0.0)
ob_bamboobranch_005.rotation_mode = 'QUATERNION'
ob_bamboobranch_005.rotation_quaternion = (1.0, 0.0, 0.0, 0.0)
ob_bamboobranch_006.location = (0.0, 0.0, 0.0)
ob_bamboobranch_006.rotation_mode = 'QUATERNION'
ob_bamboobranch_006.rotation_quaternion = (1.0, 0.0, 0.0, 0.0)
ob_bamboobranch_007.location = (0.0, 0.0, 0.0)
ob_bamboobranch_007.rotation_mode = 'QUATERNION'
ob_bamboobranch_007.rotation_quaternion = (1.0, 0.0, 0.0, 0.0)
ob_bamboobranch_008.location = (0.0, 0.0, 0.0)
ob_bamboobranch_008.rotation_mode = 'QUATERNION'
ob_bamboobranch_008.rotation_quaternion = (1.0, 0.0, 0.0, 0.0)
ob_bamboobranch_009.location = (0.0, 0.0, 0.0)
ob_bamboobranch_009.rotation_mode = 'QUATERNION'
ob_bamboobranch_009.rotation_quaternion = (1.0, 0.0, 0.0, 0.0)

# ---- collection membership
scene.collection.objects.link(ob_bamboobranch)
scene.collection.objects.link(ob_bamboobranch_001)
scene.collection.objects.link(ob_bamboobranch_002)
scene.collection.objects.link(ob_bamboobranch_003)
scene.collection.objects.link(ob_bamboobranch_004)
scene.collection.objects.link(ob_bamboobranch_005)
scene.collection.objects.link(ob_bamboobranch_006)
scene.collection.objects.link(ob_bamboobranch_007)
scene.collection.objects.link(ob_bamboobranch_008)
scene.collection.objects.link(ob_bamboobranch_009)

# ---- scene / render settings (as saved in the file)
scene.frame_start = 1; scene.frame_end = 250; scene.frame_set(1)
scene.render.engine = 'BLENDER_EEVEE_NEXT'
scene.cycles.sampling_pattern = 'TABULATED_SOBOL'
scene.cycles.use_light_tree = False
scene.view_settings.view_transform = 'Filmic'
bpy.context.view_layer.update()

# ---- added for rendering (the .blend has no active camera and no usable light): camera, sun
cam_auto = bpy.data.cameras.new('AutoCamera')
cam_auto.lens = 50.0
cam_auto.sensor_width = 36.0
cam_auto.clip_end = 1000.0
ob_auto_camera = bpy.data.objects.new('AutoCamera', cam_auto)
scene.collection.objects.link(ob_auto_camera)
ob_auto_camera.location = (0.548266, -0.664884, 0.441579)
ob_auto_camera.rotation_euler = (1.09748, -7.21219e-08, 0.694738)
scene.camera = ob_auto_camera
light_auto_sun = bpy.data.lights.new('AutoSun', 'SUN')
light_auto_sun.energy = 3.0
light_auto_sun.angle = 0.0523599
ob_auto_sun = bpy.data.objects.new('AutoSun', light_auto_sun)
scene.collection.objects.link(ob_auto_sun)
ob_auto_sun.rotation_euler = (0.872665, 0.174533, 0.523599)
bpy.context.view_layer.update()
